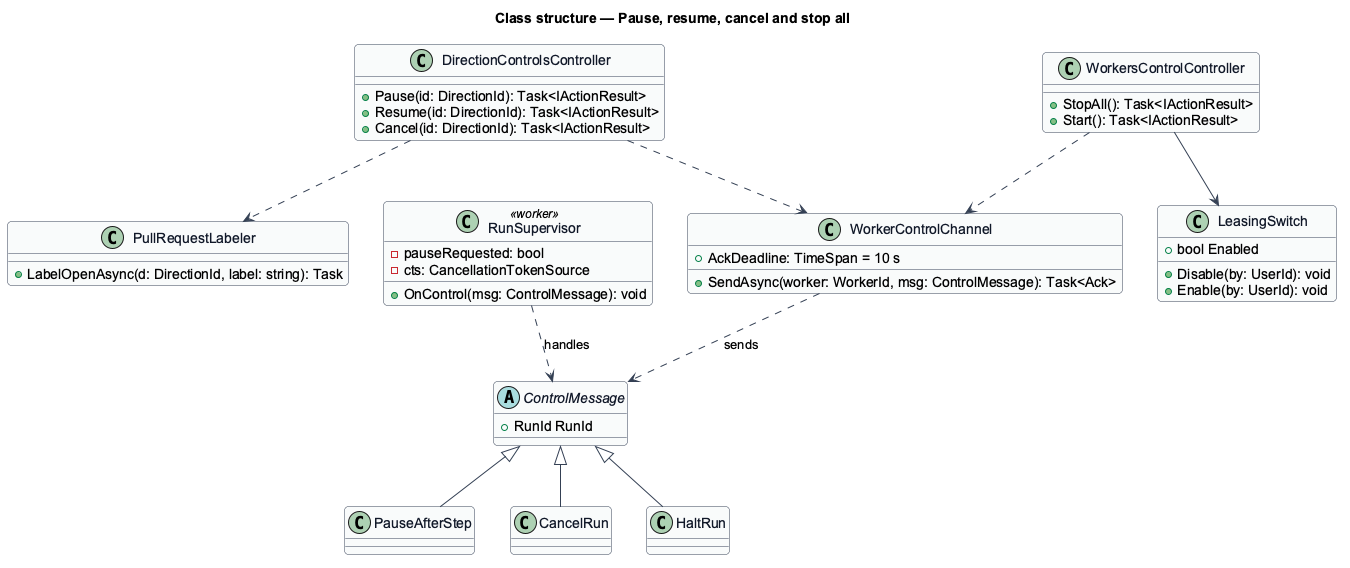

The diagram above was rendered by PlantUML. Its source (embedded in the PNG):
@startuml
skinparam backgroundColor #FFFFFF
skinparam shadowing false
skinparam roundcorner 8
skinparam defaultFontName Arial
skinparam ArrowColor #344054
skinparam class {
  BorderColor #344054
  FontColor #101828
  BackgroundColor #F9FAFB
}
title Class structure — Pause, resume, cancel and stop all

class DirectionControlsController {
  +Pause(id: DirectionId): Task<IActionResult>
  +Resume(id: DirectionId): Task<IActionResult>
  +Cancel(id: DirectionId): Task<IActionResult>
}
class WorkersControlController {
  +StopAll(): Task<IActionResult>
  +Start(): Task<IActionResult>
}
class WorkerControlChannel {
  +SendAsync(worker: WorkerId, msg: ControlMessage): Task<Ack>
  +AckDeadline: TimeSpan = 10 s
}
abstract class ControlMessage {
  +RunId RunId
}
class PauseAfterStep
class CancelRun
class HaltRun
class LeasingSwitch {
  +bool Enabled
  +Disable(by: UserId): void
  +Enable(by: UserId): void
}
class RunSupervisor <<worker>> {
  +OnControl(msg: ControlMessage): void
  -pauseRequested: bool
  -cts: CancellationTokenSource
}
class PullRequestLabeler {
  +LabelOpenAsync(d: DirectionId, label: string): Task
}
ControlMessage <|-- PauseAfterStep
ControlMessage <|-- CancelRun
ControlMessage <|-- HaltRun
DirectionControlsController ..> WorkerControlChannel
DirectionControlsController ..> PullRequestLabeler
WorkersControlController ..> WorkerControlChannel
WorkersControlController --> LeasingSwitch
WorkerControlChannel ..> ControlMessage : sends
RunSupervisor ..> ControlMessage : handles
@enduml